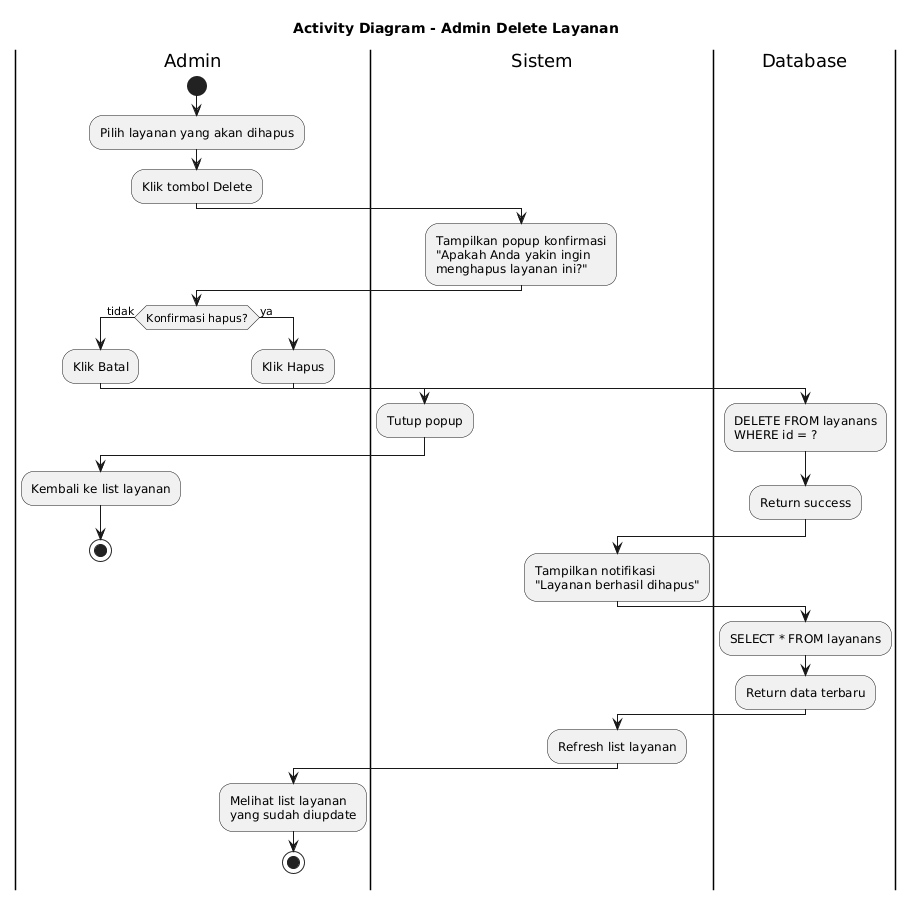

The diagram above was rendered by PlantUML. Its source (embedded in the PNG):
@startuml
title Activity Diagram - Admin Delete Layanan

|Admin|
start
:Pilih layanan yang akan dihapus;
:Klik tombol Delete;

|Sistem|
:Tampilkan popup konfirmasi
"Apakah Anda yakin ingin
menghapus layanan ini?";

|Admin|
if (Konfirmasi hapus?) then (tidak)
  :Klik Batal;
  |Sistem|
  :Tutup popup;
  |Admin|
  :Kembali ke list layanan;
  stop
else (ya)
  :Klik Hapus;
  
  |Database|
  :DELETE FROM layanans
  WHERE id = ?;
  :Return success;
  
  |Sistem|
  :Tampilkan notifikasi
  "Layanan berhasil dihapus";
  
  |Database|
  :SELECT * FROM layanans;
  :Return data terbaru;
  
  |Sistem|
  :Refresh list layanan;
  
  |Admin|
  :Melihat list layanan
  yang sudah diupdate;
  stop
endif
@enduml